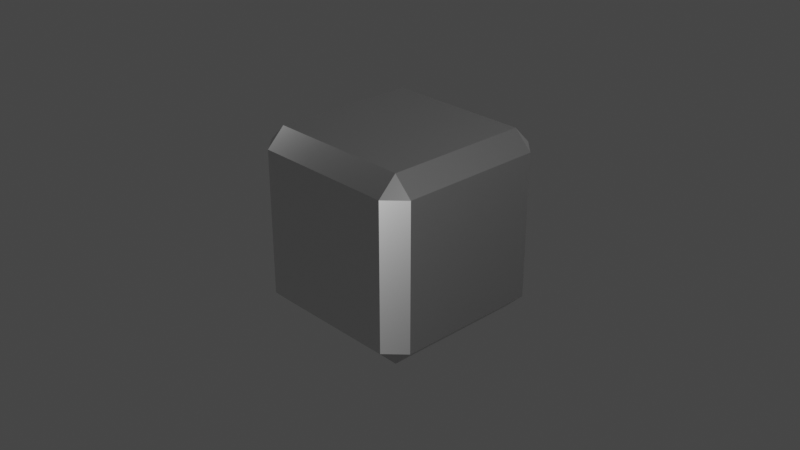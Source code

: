 # Source: beveled_body.blend  (saved by Blender 2.93.21; exported with 4.5.12 LTS)
import bpy
from mathutils import Matrix  # noqa: F401  (used for matrix-valued properties, if any)

bpy.ops.wm.read_factory_settings(use_empty=True)
scene = bpy.context.scene
scene.name = 'Scene'

# ---- collections
col_collection = bpy.data.collections.new('Collection'); scene.collection.children.link(col_collection)

# ---- images (referenced by path relative to the original .blend; pixels are not part of the script)
import os
ASSET_DIR = os.environ.get("B2B_ASSET_DIR", "")  # directory of the original .blend (textures are referenced by path, not embedded)
HERE = os.path.dirname(os.path.abspath(__file__))  # packed textures are extracted next to this script under _unpacked/

def load_image(name, relpath, width, height, colorspace="sRGB"):
    """Load a texture the original file referenced (path relative to the .blend, or extracted next to this script)."""
    p = next((c for c in (os.path.join(HERE, relpath), os.path.join(ASSET_DIR, relpath)) if relpath and os.path.exists(c)), "")
    if p:
        img = bpy.data.images.load(p, check_existing=True)
        img.name = name
    else:  # same state as the original file: an image datablock whose file is absent (Cycles renders it pink)
        img = bpy.data.images.new(name, width, height)
        img.source = "FILE"
        img.filepath = "//" + (relpath or name)
    img.colorspace_settings.name = colorspace
    return img
img_bolts_n_png = load_image('bolts_n.png', 'bolts_n.png', 1024, 1024, 'sRGB')

# ---- materials (node trees are filled in below, after node groups)
mat_material = bpy.data.materials.new('Material')
mat_material.alpha_threshold = 0.0
mat_material.use_transparent_shadow = False
mat_material.line_color = (0.0, 0.0, 0.0, 1.0)

# ---- material node trees
mat_material.use_nodes = True; mat_material.node_tree.nodes.clear()
_N = mat_material.node_tree.nodes; _L = mat_material.node_tree.links
n0 = _N.new('ShaderNodeOutputMaterial'); n0.name = 'Material Output'; n0.location = (300, 300)
n1 = _N.new('ShaderNodeBsdfPrincipled'); n1.name = 'Principled BSDF'; n1.location = (10, 300)
n1.distribution = 'GGX'
n1.subsurface_method = 'BURLEY'
n1.inputs[1].default_value = 1.0
n1.inputs[2].default_value = 0.4
n1.inputs[3].default_value = 1.45
n1.inputs[27].default_value = (0.0, 0.0, 0.0, 1.0)
n1.inputs[28].default_value = 1.0
n2 = _N.new('ShaderNodeNormalMap'); n2.name = 'Normal Map'; n2.location = (-190, -120)
n3 = _N.new('ShaderNodeTexImage'); n3.name = 'Image Texture'; n3.location = (-480, -160)
n3.image = img_bolts_n_png
_L.new(n1.outputs[0], n0.inputs[0])
_L.new(n2.outputs[0], n1.inputs[5])
_L.new(n3.outputs[0], n2.inputs[1])
n0.is_active_output = True

# ---- world
world_world = bpy.data.worlds.new('World'); scene.world = world_world
world_world.use_nodes = True; world_world.node_tree.nodes.clear()
_N = world_world.node_tree.nodes; _L = world_world.node_tree.links
n0 = _N.new('ShaderNodeOutputWorld'); n0.name = 'World Output'; n0.location = (300, 300)
n1 = _N.new('ShaderNodeBackground'); n1.name = 'Background'; n1.location = (10, 300)
n1.inputs[0].default_value = (0.05088, 0.05088, 0.05088, 1.0)
_L.new(n1.outputs[0], n0.inputs[0])
n0.is_active_output = True
world_world.color = (0.05088, 0.05088, 0.05088)
world_world.use_sun_shadow = False
world_world.sun_shadow_jitter_overblur = 0.0

# ---- cameras
cam_camera = bpy.data.cameras.new('Camera')
cam_camera.clip_end = 100.0
cam_camera.ortho_scale = 7.314

# ---- lights
light_light = bpy.data.lights.new('Light', 'POINT')
light_light.transmission_factor = 0.0
light_light.energy = 1000.0
light_light.shadow_soft_size = 0.1
light_light.shadow_maximum_resolution = 0.006
light_light.use_absolute_resolution = True

# ---- meshes
me_cube = bpy.data.meshes.new('Cube')
me_cube.from_pydata([(1.0, 1.0, 1.0), (1.0, 1.0, -1.0), (1.0, -1.0, 1.0), (1.0, -1.0, -1.0), (-1.0, 1.0, 1.0), (-1.0, 1.0, -1.0), (-1.0, -1.0, 1.0), (-1.0, -1.0, -1.0)], [], [(0, 4, 6, 2), (3, 2, 6, 7), (7, 6, 4, 5), (5, 1, 3, 7), (1, 0, 2, 3), (5, 4, 0, 1)])
_uv = me_cube.uv_layers.new(name='UVMap')
_uv.uv.foreach_set('vector', [0.7992, 0.5, 1.397, 0.5, 1.397, 1.098, 0.7992, 1.098, 0.2008, 1.098, 0.7992, 1.098, 0.7992, 1.697, 0.2008, 1.697, 0.2008, -0.6966, 0.7992, -0.6966, 0.7992, -0.09832, 0.2008, -0.09832, -0.3975, 0.5, 0.2008, 0.5, 0.2008, 1.098, -0.3975, 1.098, 0.2008, 0.5, 0.7992, 0.5, 0.7992, 1.098, 0.2008, 1.098, 0.2008, -0.09832, 0.7992, -0.09832, 0.7992, 0.5, 0.2008, 0.5])
me_cube.materials.append(mat_material)
me_cube.use_remesh_preserve_volume = False
me_cube.use_remesh_preserve_attributes = False
me_cube.use_mirror_vertex_groups = False
me_cube.update()

# ---- objects
ob_cube = bpy.data.objects.new('Cube', me_cube)
ob_light = bpy.data.objects.new('Light', light_light)
ob_camera = bpy.data.objects.new('Camera', cam_camera)

# ---- transforms, parenting, visibility, modifiers, constraints
ob_cube.location = (0.0, 0.0, 0.0)
ob_cube.lock_rotations_4d = False
ob_cube.empty_display_type = 'ARROWS'
ob_cube.lineart.crease_threshold = 0.0
_m = ob_cube.modifiers.new('Bevel', 'BEVEL')
_m.width = 0.2
_m.width_pct = 0.2
ob_light.location = (4.076, 1.005, 5.904)
ob_light.rotation_euler = (0.6503, 0.05522, 1.866)
ob_light.lock_rotations_4d = False
ob_light.empty_display_type = 'ARROWS'
ob_light.color = (0.0, 0.0, 0.0, 0.0)
ob_light.lineart.crease_threshold = 0.0
ob_camera.location = (7.359, -6.926, 4.958)
ob_camera.rotation_euler = (1.109, 0.0, 0.8149)
ob_camera.lock_rotations_4d = False
ob_camera.empty_display_type = 'ARROWS'
ob_camera.color = (0.0, 0.0, 0.0, 0.0)
ob_camera.display_type = 'WIRE'
ob_camera.lineart.crease_threshold = 0.0

# ---- collection membership
col_collection.objects.link(ob_cube)
col_collection.objects.link(ob_light)
col_collection.objects.link(ob_camera)

# ---- scene / render settings (as saved in the file)
scene.camera = ob_camera
scene.frame_start = 1; scene.frame_end = 250; scene.frame_set(1)
scene.render.engine = 'BLENDER_EEVEE_NEXT'
scene.cycles.use_denoising = False
scene.cycles.samples = 128
scene.cycles.sampling_pattern = 'TABULATED_SOBOL'
scene.cycles.use_adaptive_sampling = False
scene.cycles.use_light_tree = False
scene.view_settings.view_transform = 'Filmic'
bpy.context.view_layer.update()
